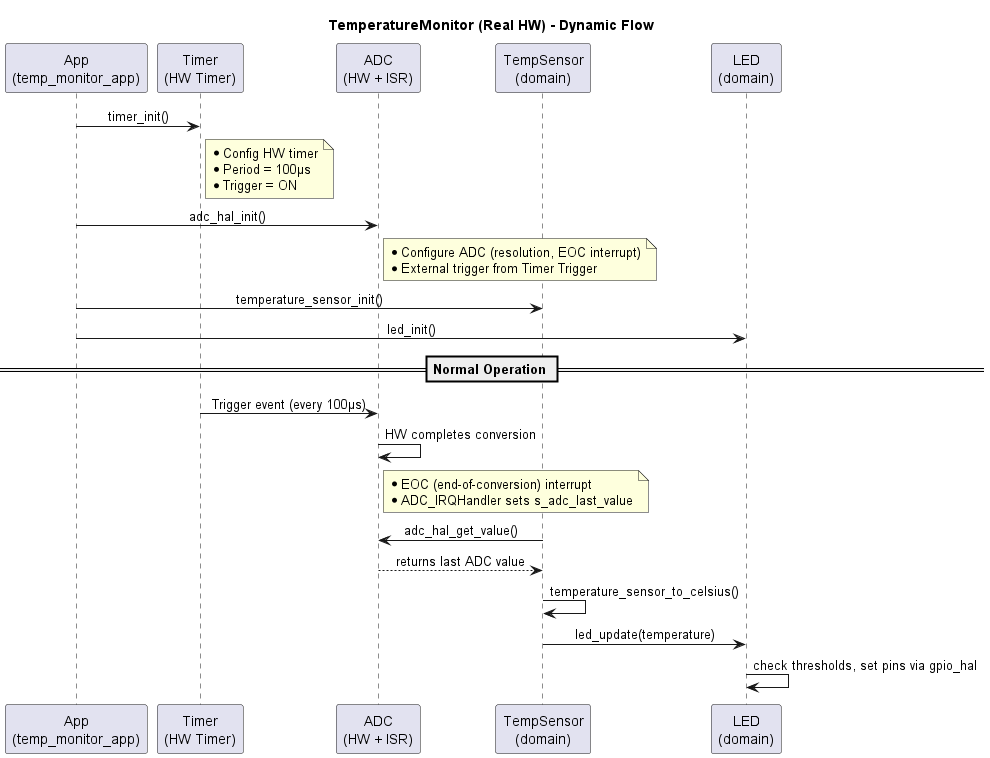

The diagram above was rendered by PlantUML. Its source (embedded in the PNG):
@startuml TemperatureMonitor_Dynamic_HW
title TemperatureMonitor (Real HW) - Dynamic Flow

skinparam sequenceMessageAlignment center

participant "App\n(temp_monitor_app)" as App
participant "Timer\n(HW Timer)" as T
participant "ADC\n(HW + ISR)" as A
participant "TempSensor\n(domain)" as S
participant "LED\n(domain)" as L

' Application initialization
App -> T: timer_init()
note right of T
  * Config HW timer
  * Period = 100µs
  * Trigger = ON
end note

App -> A: adc_hal_init()
note right of A
  * Configure ADC (resolution, EOC interrupt)
  * External trigger from Timer Trigger
end note

App -> S: temperature_sensor_init()
App -> L: led_init()

== Normal Operation ==

' Timer triggers ADC automatically
T -> A: Trigger event (every 100µs)
A -> A: HW completes conversion
note right of A
  * EOC (end-of-conversion) interrupt
  * ADC_IRQHandler sets s_adc_last_value
end note

' Sensor obtains data from ADC
S -> A: adc_hal_get_value()
A --> S: returns last ADC value

' Sensor converts data
S -> S: temperature_sensor_to_celsius()

' LED updates state
S -> L: led_update(temperature)
L -> L: check thresholds, set pins via gpio_hal

@enduml